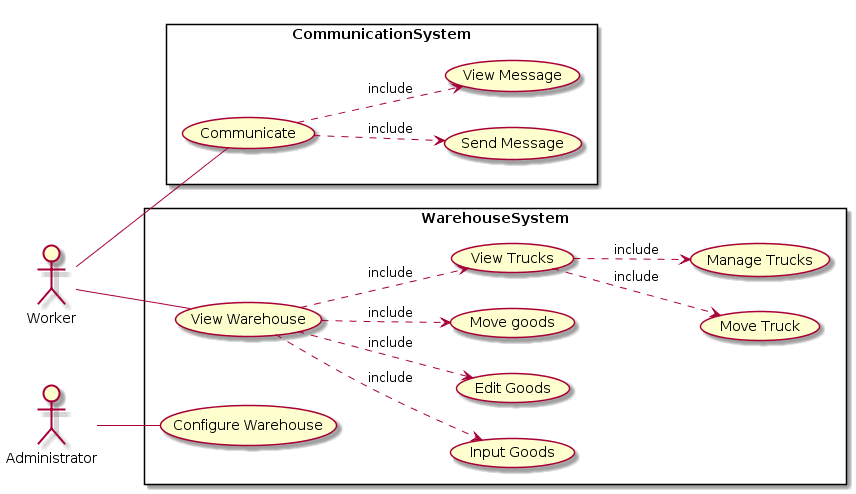

The diagram above was rendered by PlantUML. Its source (embedded in the PNG):
@startuml
left to right direction
skinparam packageStyle rectangle
actor Worker
actor Administrator
rectangle WarehouseSystem {
    Worker            -- (View Warehouse)
    (View Warehouse) ..> (Input Goods)   : include
    (View Warehouse) ..> (Edit Goods)    : include
    (View Warehouse) ..> (Move goods)    : include
    (View Warehouse) ..> (View Trucks)   : include
    (View Trucks)    ..> (Move Truck)    : include
    (View Trucks)    ..> (Manage Trucks) : include

    Administrator -- (Configure Warehouse)
}

rectangle CommunicationSystem {
    Worker -- (Communicate)
    (Communicate)    ..> (Send Message)  : include
    (Communicate)    ..> (View Message)  : include
}
@enduml